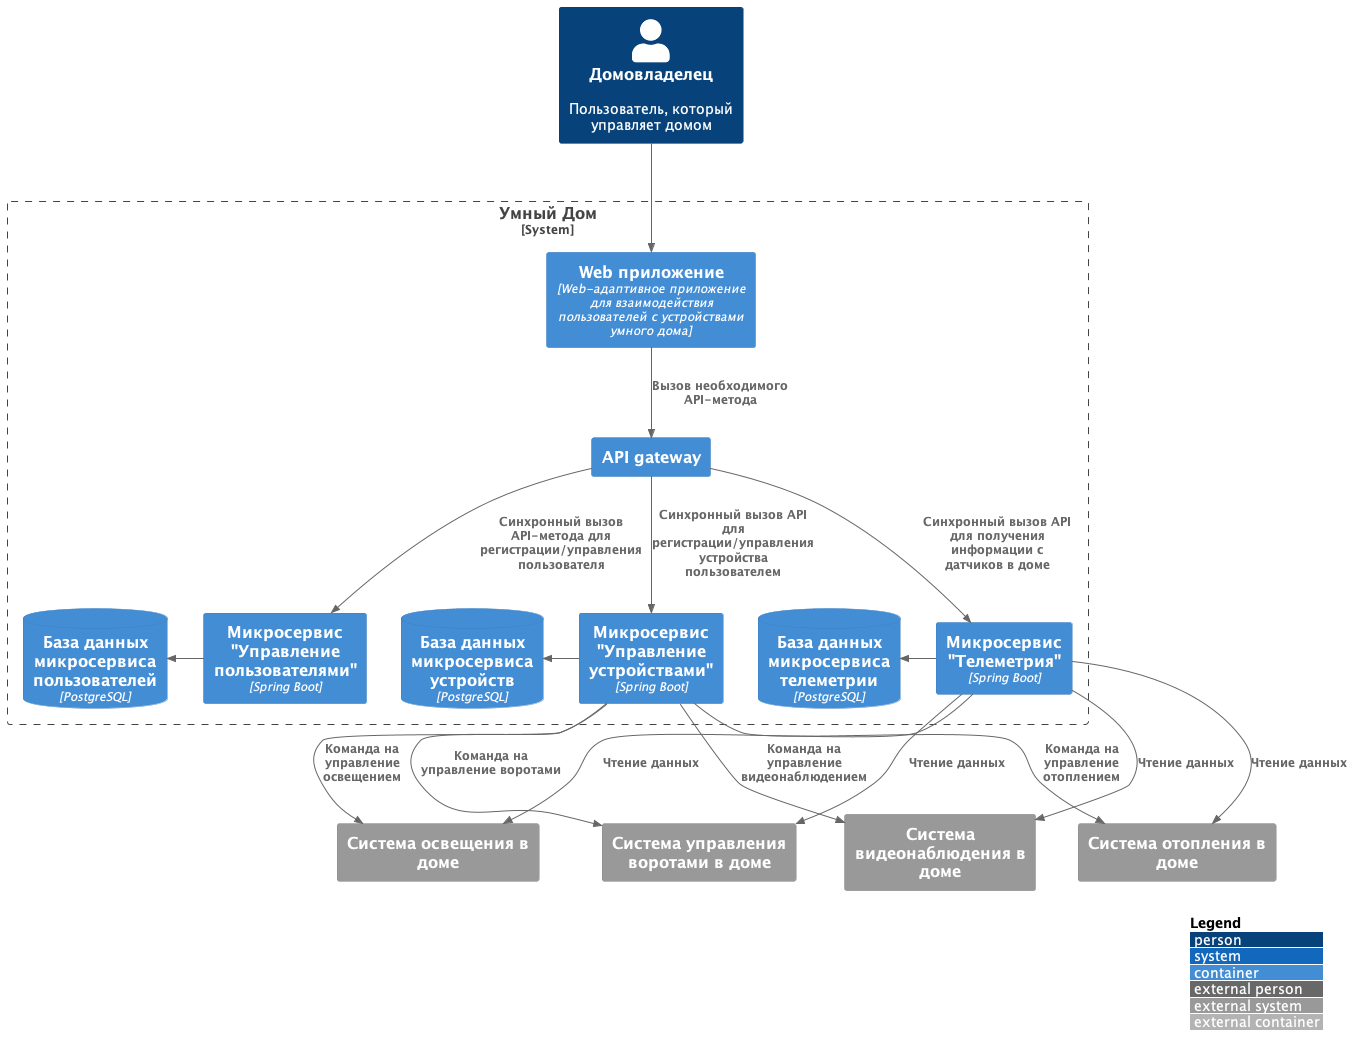

The diagram above was rendered by PlantUML. Its source (embedded in the PNG):
@startuml
!include ./C4_Container.puml

LAYOUT_WITH_LEGEND()

Person(user, "Домовладелец", "Пользователь, который управляет домом")

System_Boundary(homesystem, "Умный Дом") {
    Container(web_app, "Web приложение", "Web-адаптивное приложение для взаимодействия пользователей с устройствами умного дома")
    Container(api_gw, "API gateway")

    Container(user_mgmt, Микросервис "Управление пользователями", "Spring Boot")
    ContainerDb(user_mgmt_db, "База данных микросервиса пользователей", "PostgreSQL")

    Container(device_mgmt, Микросервис "Управление устройствами", "Spring Boot")
    ContainerDb(device_mgmt_db, "База данных микросервиса устройств", "PostgreSQL")

    Container(telemetry, Микросервис "Телеметрия", "Spring Boot")
    ContainerDb(telemetry_db, "База данных микросервиса телеметрии", "PostgreSQL")

    Rel_D(user, web_app, "")
    Rel_D(web_app, api_gw, "Вызов необходимого API-метода")
    Rel_D(api_gw, user_mgmt, "Синхронный вызов API-метода для регистрации/управления пользователя")
    Rel_D(api_gw, telemetry, "Синхронный вызов API для получения информации с датчиков в доме")
    Rel_D(api_gw, device_mgmt, "Синхронный вызов API для регистрации/управления устройства пользователем")

    Rel_L(user_mgmt, user_mgmt_db, "")
    Rel_L(device_mgmt, device_mgmt_db, "")
    Rel_L(telemetry, telemetry_db, "")
}

System_Ext(heating_system_ext, "Система отопления в доме", "")
System_Ext(light_system_ext, "Система освещения в доме", "")
System_Ext(gate_system_ext, "Система управления воротами в доме", "")
System_Ext(video_system_ext, "Система видеонаблюдения в доме", "")

Rel_D(device_mgmt, heating_system_ext, "Команда на управление отоплением")
Rel_D(telemetry, heating_system_ext, "Чтение данных")
Rel_D(device_mgmt, light_system_ext, "Команда на управление освещением")
Rel_D(telemetry, light_system_ext, "Чтение данных")
Rel_D(device_mgmt, gate_system_ext, "Команда на управление воротами")
Rel_D(telemetry, gate_system_ext, "Чтение данных")
Rel_D(device_mgmt, video_system_ext, "Команда на управление видеонаблюдением")
Rel_D(telemetry, video_system_ext, "Чтение данных")

@enduml